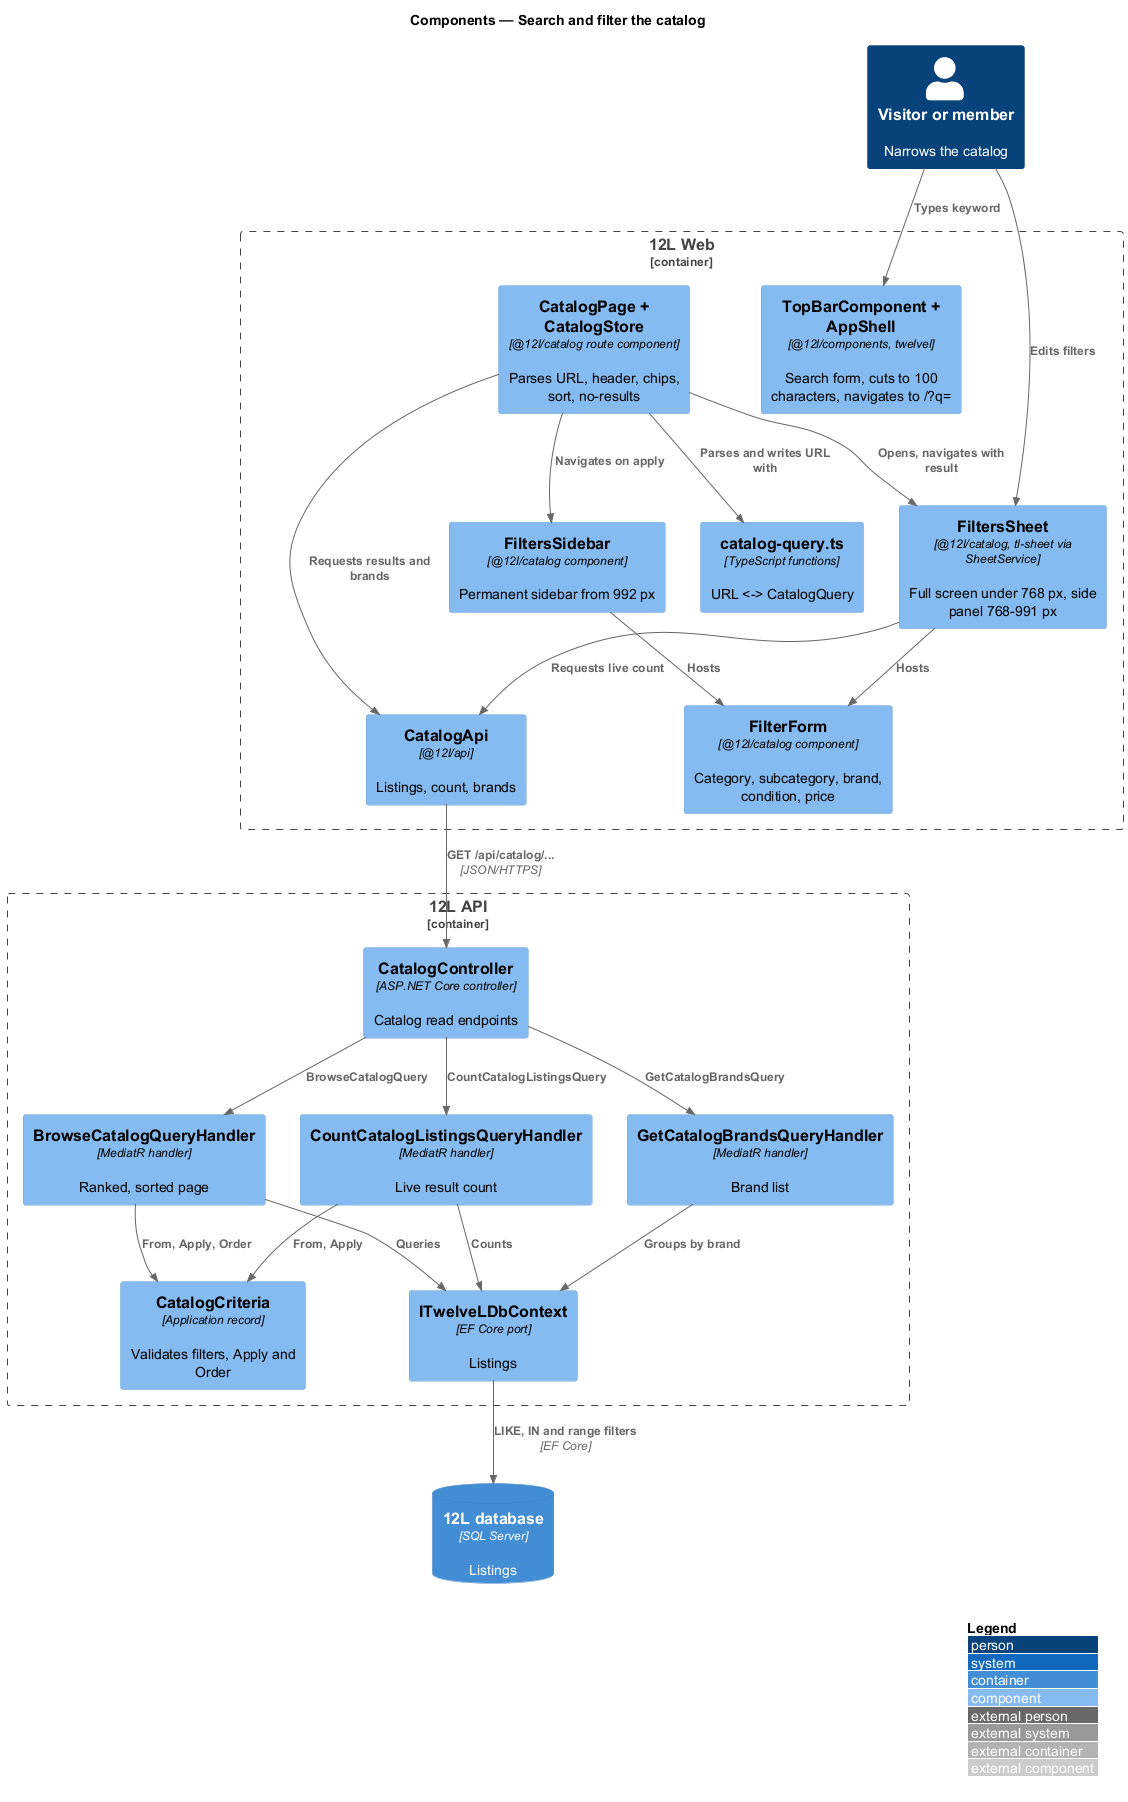

The diagram above was rendered by PlantUML. Its source (embedded in the PNG):
@startuml
!include <C4/C4_Component>
LAYOUT_WITH_LEGEND()
title Components — Search and filter the catalog

Person(visitor, "Visitor or member", "Narrows the catalog")
Container_Boundary(web, "12L Web") {
  Component(topbar, "TopBarComponent + AppShell", "@12l/components, twelvel", "Search form, cuts to 100 characters, navigates to /?q=")
  Component(form, "FilterForm", "@12l/catalog component", "Category, subcategory, brand, condition, price")
  Component(sidebar, "FiltersSidebar", "@12l/catalog component", "Permanent sidebar from 992 px")
  Component(sheet, "FiltersSheet", "@12l/catalog, tl-sheet via SheetService", "Full screen under 768 px, side panel 768-991 px")
  Component(page, "CatalogPage + CatalogStore", "@12l/catalog route component", "Parses URL, header, chips, sort, no-results")
  Component(query, "catalog-query.ts", "TypeScript functions", "URL <-> CatalogQuery")
  Component(client, "CatalogApi", "@12l/api", "Listings, count, brands")
}
Container_Boundary(api, "12L API") {
  Component(ctrl, "CatalogController", "ASP.NET Core controller", "Catalog read endpoints")
  Component(criteria, "CatalogCriteria", "Application record", "Validates filters, Apply and Order")
  Component(browse_h, "BrowseCatalogQueryHandler", "MediatR handler", "Ranked, sorted page")
  Component(count_h, "CountCatalogListingsQueryHandler", "MediatR handler", "Live result count")
  Component(brand_h, "GetCatalogBrandsQueryHandler", "MediatR handler", "Brand list")
  Component(ctx, "ITwelveLDbContext", "EF Core port", "Listings")
}
ContainerDb(db, "12L database", "SQL Server", "Listings")

Rel(visitor, topbar, "Types keyword")
Rel(visitor, sheet, "Edits filters")
Rel(sidebar, form, "Hosts")
Rel(sheet, form, "Hosts")
Rel(page, query, "Parses and writes URL with")
Rel(page, sidebar, "Navigates on apply")
Rel(page, sheet, "Opens, navigates with result")
Rel(page, client, "Requests results and brands")
Rel(sheet, client, "Requests live count")
Rel(client, ctrl, "GET /api/catalog/...", "JSON/HTTPS")
Rel(ctrl, browse_h, "BrowseCatalogQuery")
Rel(ctrl, count_h, "CountCatalogListingsQuery")
Rel(ctrl, brand_h, "GetCatalogBrandsQuery")
Rel(browse_h, criteria, "From, Apply, Order")
Rel(count_h, criteria, "From, Apply")
Rel(browse_h, ctx, "Queries")
Rel(count_h, ctx, "Counts")
Rel(brand_h, ctx, "Groups by brand")
Rel(ctx, db, "LIKE, IN and range filters", "EF Core")
@enduml